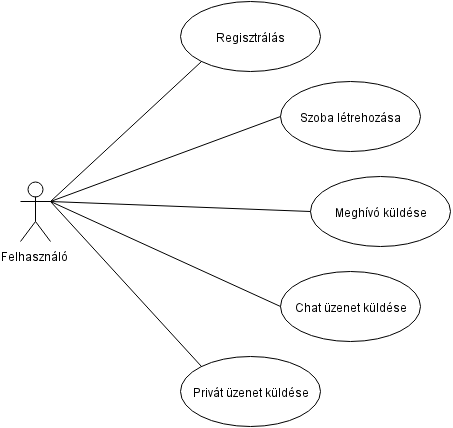

The diagram above was exported from draw.io. Its source (the exported page's mxGraphModel, read from the mxfile embedded in the PNG):
<mxGraphModel dx="880" dy="481" grid="1" gridSize="10" guides="1" tooltips="1" connect="1" fold="1" page="1" pageScale="1" pageWidth="826" pageHeight="1169" background="#ffffff" math="0">
  <root>
    <mxCell id="502b50d18b29cb0f-0" />
    <mxCell id="502b50d18b29cb0f-1" parent="502b50d18b29cb0f-0" />
    <mxCell id="502b50d18b29cb0f-2" value="Felhasználó" style="shape=umlActor;verticalLabelPosition=bottom;verticalAlign=top;html=1;" vertex="1" parent="502b50d18b29cb0f-1">
      <mxGeometry x="180" y="210" width="30" height="60" as="geometry" />
    </mxCell>
    <mxCell id="502b50d18b29cb0f-3" value="Regisztrálás" style="ellipse;whiteSpace=wrap;html=1;" vertex="1" parent="502b50d18b29cb0f-1">
      <mxGeometry x="340" y="30" width="140" height="70" as="geometry" />
    </mxCell>
    <mxCell id="3aa35cbb9a25fad6-0" value="Szoba létrehozása" style="ellipse;whiteSpace=wrap;html=1;" vertex="1" parent="502b50d18b29cb0f-1">
      <mxGeometry x="440" y="110" width="140" height="70" as="geometry" />
    </mxCell>
    <mxCell id="3aa35cbb9a25fad6-1" value="Meghívó küldése" style="ellipse;whiteSpace=wrap;html=1;" vertex="1" parent="502b50d18b29cb0f-1">
      <mxGeometry x="470" y="205" width="140" height="70" as="geometry" />
    </mxCell>
    <mxCell id="3aa35cbb9a25fad6-2" value="Chat üzenet küldése" style="ellipse;whiteSpace=wrap;html=1;" vertex="1" parent="502b50d18b29cb0f-1">
      <mxGeometry x="440" y="300" width="140" height="70" as="geometry" />
    </mxCell>
    <mxCell id="3aa35cbb9a25fad6-3" value="Privát üzenet küldése" style="ellipse;whiteSpace=wrap;html=1;" vertex="1" parent="502b50d18b29cb0f-1">
      <mxGeometry x="340" y="385" width="140" height="70" as="geometry" />
    </mxCell>
    <mxCell id="3aa35cbb9a25fad6-10" value="" style="endArrow=none;html=1;entryX=0;entryY=1;exitX=1;exitY=0.3333333333333333;exitPerimeter=0;" edge="1" parent="502b50d18b29cb0f-1" source="502b50d18b29cb0f-2" target="502b50d18b29cb0f-3">
      <mxGeometry relative="1" as="geometry">
        <mxPoint x="180" y="120" as="sourcePoint" />
        <mxPoint x="340" y="120" as="targetPoint" />
      </mxGeometry>
    </mxCell>
    <mxCell id="3aa35cbb9a25fad6-11" value="" style="resizable=0;html=1;align=left;verticalAlign=bottom;labelBackgroundColor=#ffffff;fontSize=10;" vertex="1" connectable="0" parent="3aa35cbb9a25fad6-10">
      <mxGeometry x="-1" relative="1" as="geometry" />
    </mxCell>
    <mxCell id="3aa35cbb9a25fad6-12" value="" style="resizable=0;html=1;align=right;verticalAlign=bottom;labelBackgroundColor=#ffffff;fontSize=10;" vertex="1" connectable="0" parent="3aa35cbb9a25fad6-10">
      <mxGeometry x="1" relative="1" as="geometry" />
    </mxCell>
    <mxCell id="502b50d18b29cb0f-7" value="" style="endArrow=none;html=1;entryX=0;entryY=0.5;exitX=1;exitY=0.3333333333333333;exitPerimeter=0;" edge="1" parent="502b50d18b29cb0f-1" source="502b50d18b29cb0f-2" target="3aa35cbb9a25fad6-0">
      <mxGeometry x="220" y="100" as="geometry">
        <mxPoint x="220" y="240" as="sourcePoint" />
        <mxPoint x="371" y="100" as="targetPoint" />
      </mxGeometry>
    </mxCell>
    <mxCell id="502b50d18b29cb0f-8" value="" style="resizable=0;html=1;align=left;verticalAlign=bottom;labelBackgroundColor=#ffffff;fontSize=10;" vertex="1" connectable="0" parent="502b50d18b29cb0f-7">
      <mxGeometry x="-1" relative="1" as="geometry" />
    </mxCell>
    <mxCell id="502b50d18b29cb0f-9" value="" style="resizable=0;html=1;align=right;verticalAlign=bottom;labelBackgroundColor=#ffffff;fontSize=10;" vertex="1" connectable="0" parent="502b50d18b29cb0f-7">
      <mxGeometry x="1" relative="1" as="geometry" />
    </mxCell>
    <mxCell id="502b50d18b29cb0f-10" value="" style="endArrow=none;html=1;entryX=0;entryY=0.5;exitX=1;exitY=0.3333333333333333;exitPerimeter=0;" edge="1" parent="502b50d18b29cb0f-1" source="502b50d18b29cb0f-2" target="3aa35cbb9a25fad6-1">
      <mxGeometry x="230" y="110" as="geometry">
        <mxPoint x="220" y="240" as="sourcePoint" />
        <mxPoint x="450" y="155" as="targetPoint" />
      </mxGeometry>
    </mxCell>
    <mxCell id="502b50d18b29cb0f-11" value="" style="resizable=0;html=1;align=left;verticalAlign=bottom;labelBackgroundColor=#ffffff;fontSize=10;" vertex="1" connectable="0" parent="502b50d18b29cb0f-10">
      <mxGeometry x="-1" relative="1" as="geometry" />
    </mxCell>
    <mxCell id="502b50d18b29cb0f-12" value="" style="resizable=0;html=1;align=right;verticalAlign=bottom;labelBackgroundColor=#ffffff;fontSize=10;" vertex="1" connectable="0" parent="502b50d18b29cb0f-10">
      <mxGeometry x="1" relative="1" as="geometry" />
    </mxCell>
    <mxCell id="502b50d18b29cb0f-13" value="" style="endArrow=none;html=1;entryX=0;entryY=0.5;exitX=1;exitY=0.3333333333333333;exitPerimeter=0;" edge="1" parent="502b50d18b29cb0f-1" source="502b50d18b29cb0f-2" target="3aa35cbb9a25fad6-2">
      <mxGeometry x="240" y="120" as="geometry">
        <mxPoint x="220" y="240" as="sourcePoint" />
        <mxPoint x="480" y="250" as="targetPoint" />
      </mxGeometry>
    </mxCell>
    <mxCell id="502b50d18b29cb0f-14" value="" style="resizable=0;html=1;align=left;verticalAlign=bottom;labelBackgroundColor=#ffffff;fontSize=10;" vertex="1" connectable="0" parent="502b50d18b29cb0f-13">
      <mxGeometry x="-1" relative="1" as="geometry" />
    </mxCell>
    <mxCell id="502b50d18b29cb0f-15" value="" style="resizable=0;html=1;align=right;verticalAlign=bottom;labelBackgroundColor=#ffffff;fontSize=10;" vertex="1" connectable="0" parent="502b50d18b29cb0f-13">
      <mxGeometry x="1" relative="1" as="geometry" />
    </mxCell>
    <mxCell id="502b50d18b29cb0f-16" value="" style="endArrow=none;html=1;entryX=0;entryY=0;exitX=1;exitY=0.3333333333333333;exitPerimeter=0;" edge="1" parent="502b50d18b29cb0f-1" source="502b50d18b29cb0f-2" target="3aa35cbb9a25fad6-3">
      <mxGeometry x="250" y="130" as="geometry">
        <mxPoint x="220" y="240" as="sourcePoint" />
        <mxPoint x="450" y="345" as="targetPoint" />
      </mxGeometry>
    </mxCell>
    <mxCell id="502b50d18b29cb0f-17" value="" style="resizable=0;html=1;align=left;verticalAlign=bottom;labelBackgroundColor=#ffffff;fontSize=10;" vertex="1" connectable="0" parent="502b50d18b29cb0f-16">
      <mxGeometry x="-1" relative="1" as="geometry" />
    </mxCell>
    <mxCell id="502b50d18b29cb0f-18" value="" style="resizable=0;html=1;align=right;verticalAlign=bottom;labelBackgroundColor=#ffffff;fontSize=10;" vertex="1" connectable="0" parent="502b50d18b29cb0f-16">
      <mxGeometry x="1" relative="1" as="geometry" />
    </mxCell>
  </root>
</mxGraphModel>